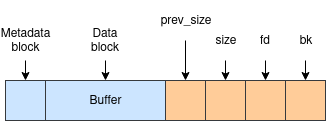

The diagram above was exported from draw.io. Its source (the exported page's mxGraphModel, read from the mxfile embedded in the PNG):
<mxGraphModel dx="670" dy="385" grid="1" gridSize="10" guides="1" tooltips="1" connect="1" arrows="1" fold="1" page="1" pageScale="1" pageWidth="850" pageHeight="1100" math="0" shadow="0">
  <root>
    <mxCell id="0" />
    <mxCell id="1" parent="0" />
    <mxCell id="rLr39afxZ9w6Y7lgSjqt-1" value="" style="rounded=0;whiteSpace=wrap;html=1;fillColor=#cce5ff;strokeColor=#36393d;" parent="1" vertex="1">
      <mxGeometry x="40" y="200" width="40" height="40" as="geometry" />
    </mxCell>
    <mxCell id="rLr39afxZ9w6Y7lgSjqt-2" value="Buffer" style="rounded=0;whiteSpace=wrap;html=1;fillColor=#cce5ff;strokeColor=#36393d;" parent="1" vertex="1">
      <mxGeometry x="80" y="200" width="120" height="40" as="geometry" />
    </mxCell>
    <mxCell id="rLr39afxZ9w6Y7lgSjqt-3" value="" style="rounded=0;whiteSpace=wrap;html=1;fillColor=#ffcc99;strokeColor=#36393d;" parent="1" vertex="1">
      <mxGeometry x="240" y="200" width="40" height="40" as="geometry" />
    </mxCell>
    <mxCell id="rLr39afxZ9w6Y7lgSjqt-7" value="" style="rounded=0;whiteSpace=wrap;html=1;fillColor=#ffcc99;strokeColor=#36393d;" parent="1" vertex="1">
      <mxGeometry x="280" y="200" width="40" height="40" as="geometry" />
    </mxCell>
    <mxCell id="rLr39afxZ9w6Y7lgSjqt-8" value="Metadata block" style="text;html=1;strokeColor=none;fillColor=none;align=center;verticalAlign=middle;whiteSpace=wrap;rounded=0;" parent="1" vertex="1">
      <mxGeometry x="40" y="140" width="40" height="40" as="geometry" />
    </mxCell>
    <mxCell id="rLr39afxZ9w6Y7lgSjqt-9" value="Data block" style="text;html=1;strokeColor=none;fillColor=none;align=center;verticalAlign=middle;whiteSpace=wrap;rounded=0;" parent="1" vertex="1">
      <mxGeometry x="120" y="140" width="40" height="40" as="geometry" />
    </mxCell>
    <mxCell id="rLr39afxZ9w6Y7lgSjqt-10" value="" style="endArrow=classic;html=1;" parent="1" source="rLr39afxZ9w6Y7lgSjqt-8" target="rLr39afxZ9w6Y7lgSjqt-1" edge="1">
      <mxGeometry width="50" height="50" relative="1" as="geometry">
        <mxPoint x="10" y="220" as="sourcePoint" />
        <mxPoint x="60" y="170" as="targetPoint" />
      </mxGeometry>
    </mxCell>
    <mxCell id="rLr39afxZ9w6Y7lgSjqt-11" value="" style="endArrow=classic;html=1;" parent="1" source="rLr39afxZ9w6Y7lgSjqt-9" target="rLr39afxZ9w6Y7lgSjqt-2" edge="1">
      <mxGeometry width="50" height="50" relative="1" as="geometry">
        <mxPoint x="70" y="370" as="sourcePoint" />
        <mxPoint x="120" y="320" as="targetPoint" />
      </mxGeometry>
    </mxCell>
    <mxCell id="rLr39afxZ9w6Y7lgSjqt-12" value="" style="rounded=0;whiteSpace=wrap;html=1;fillColor=#ffcc99;strokeColor=#36393d;" parent="1" vertex="1">
      <mxGeometry x="320" y="200" width="40" height="40" as="geometry" />
    </mxCell>
    <mxCell id="rLr39afxZ9w6Y7lgSjqt-13" value="size" style="text;html=1;strokeColor=none;fillColor=none;align=center;verticalAlign=middle;whiteSpace=wrap;rounded=0;" parent="1" vertex="1">
      <mxGeometry x="240" y="140" width="40" height="40" as="geometry" />
    </mxCell>
    <mxCell id="rLr39afxZ9w6Y7lgSjqt-14" value="fd" style="text;html=1;strokeColor=none;fillColor=none;align=center;verticalAlign=middle;whiteSpace=wrap;rounded=0;" parent="1" vertex="1">
      <mxGeometry x="280" y="140" width="40" height="40" as="geometry" />
    </mxCell>
    <mxCell id="rLr39afxZ9w6Y7lgSjqt-15" value="bk" style="text;html=1;strokeColor=none;fillColor=none;align=center;verticalAlign=middle;whiteSpace=wrap;rounded=0;" parent="1" vertex="1">
      <mxGeometry x="320" y="140" width="40" height="40" as="geometry" />
    </mxCell>
    <mxCell id="rLr39afxZ9w6Y7lgSjqt-16" value="" style="endArrow=classic;html=1;" parent="1" source="rLr39afxZ9w6Y7lgSjqt-13" target="rLr39afxZ9w6Y7lgSjqt-3" edge="1">
      <mxGeometry width="50" height="50" relative="1" as="geometry">
        <mxPoint x="150" y="170" as="sourcePoint" />
        <mxPoint x="150" y="210" as="targetPoint" />
      </mxGeometry>
    </mxCell>
    <mxCell id="rLr39afxZ9w6Y7lgSjqt-17" value="" style="endArrow=classic;html=1;" parent="1" source="rLr39afxZ9w6Y7lgSjqt-14" target="rLr39afxZ9w6Y7lgSjqt-7" edge="1">
      <mxGeometry width="50" height="50" relative="1" as="geometry">
        <mxPoint x="220" y="170" as="sourcePoint" />
        <mxPoint x="220" y="210" as="targetPoint" />
      </mxGeometry>
    </mxCell>
    <mxCell id="rLr39afxZ9w6Y7lgSjqt-18" value="" style="endArrow=classic;html=1;" parent="1" source="rLr39afxZ9w6Y7lgSjqt-15" target="rLr39afxZ9w6Y7lgSjqt-12" edge="1">
      <mxGeometry width="50" height="50" relative="1" as="geometry">
        <mxPoint x="254.28571428571433" y="180" as="sourcePoint" />
        <mxPoint x="245.71428571428567" y="210" as="targetPoint" />
      </mxGeometry>
    </mxCell>
    <mxCell id="rLr39afxZ9w6Y7lgSjqt-20" value="" style="rounded=0;whiteSpace=wrap;html=1;fillColor=#ffcc99;strokeColor=#36393d;" parent="1" vertex="1">
      <mxGeometry x="200" y="200" width="40" height="40" as="geometry" />
    </mxCell>
    <mxCell id="evI1smJ5dOWTIdH43Eo3-1" value="prev_size" style="text;html=1;strokeColor=none;fillColor=none;align=center;verticalAlign=middle;whiteSpace=wrap;rounded=0;" vertex="1" parent="1">
      <mxGeometry x="200" y="120" width="40" height="40" as="geometry" />
    </mxCell>
    <mxCell id="evI1smJ5dOWTIdH43Eo3-2" value="" style="endArrow=classic;html=1;" edge="1" parent="1" source="evI1smJ5dOWTIdH43Eo3-1" target="rLr39afxZ9w6Y7lgSjqt-20">
      <mxGeometry width="50" height="50" relative="1" as="geometry">
        <mxPoint x="270" y="190" as="sourcePoint" />
        <mxPoint x="270" y="210" as="targetPoint" />
      </mxGeometry>
    </mxCell>
  </root>
</mxGraphModel>